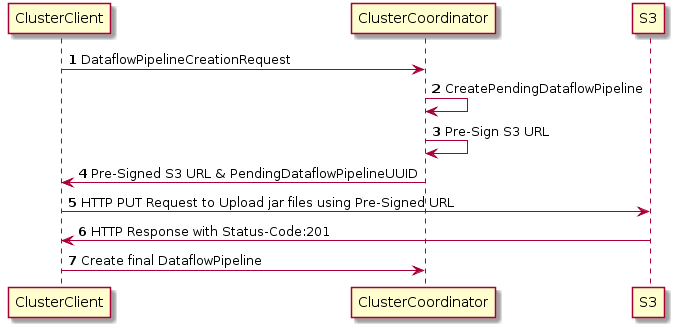

The diagram above was rendered by PlantUML. Its source (embedded in the PNG):
@startuml
autonumber
ClusterClient -> ClusterCoordinator : DataflowPipelineCreationRequest
ClusterCoordinator -> ClusterCoordinator : CreatePendingDataflowPipeline
ClusterCoordinator -> ClusterCoordinator : Pre-Sign S3 URL
ClusterClient <- ClusterCoordinator : Pre-Signed S3 URL & PendingDataflowPipelineUUID
ClusterClient -> S3  : HTTP PUT Request to Upload jar files using Pre-Signed URL
ClusterClient <- S3  : HTTP Response with Status-Code:201
ClusterClient -> ClusterCoordinator : Create final DataflowPipeline
@enduml